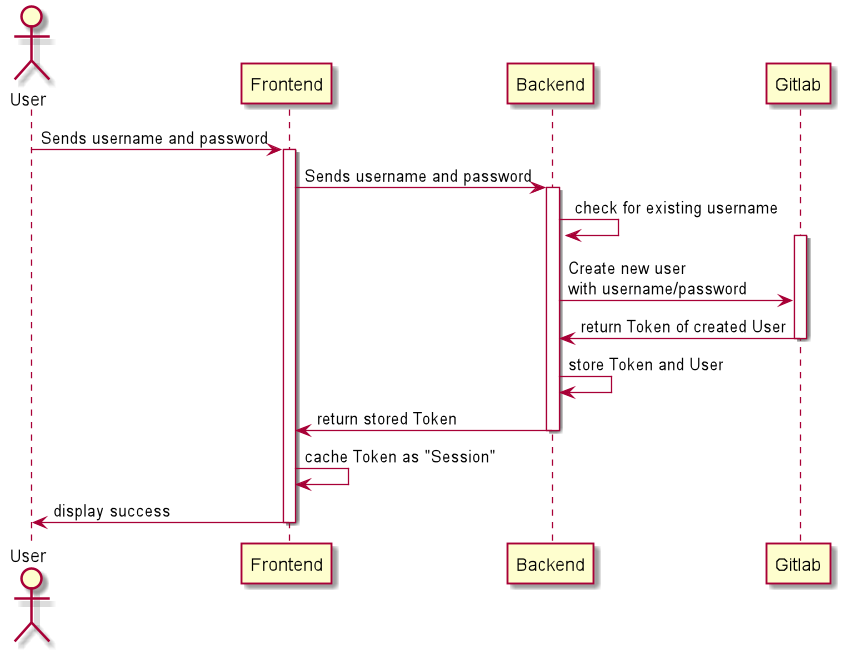

The diagram above was rendered by PlantUML. Its source (embedded in the PNG):
@startuml
actor User
participant Frontend
participant Backend
participant Gitlab

User -> Frontend: Sends username and password
activate Frontend
Frontend -> Backend: Sends username and password
activate Backend
Backend -> Backend: check for existing username
activate Gitlab
Backend -> Gitlab: Create new user \nwith username/password
Backend <- Gitlab: return Token of created User
deactivate Gitlab
Backend <- Backend: store Token and User
Frontend <- Backend: return stored Token
deactivate Backend
Frontend -> Frontend: cache Token as "Session"
User <- Frontend: display success
deactivate Frontend
@enduml